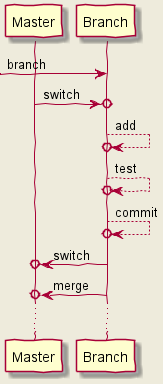

The diagram above was rendered by PlantUML. Its source (embedded in the PNG):
@startuml

'Configuration
skinparam lifelineStrategy solid
skinparam backgroundColor #EEEBDC
skinparam handwritten true

'Participants
participant Master
participant Branch

'Diagram
[-> Branch          : branch
Master ->o Branch   : switch
Branch -->o Branch  : add
Branch -->o Branch  : test
Branch -->o Branch  : commit
Branch ->o Master   : switch
Branch ->o Master   : merge

...

@enduml